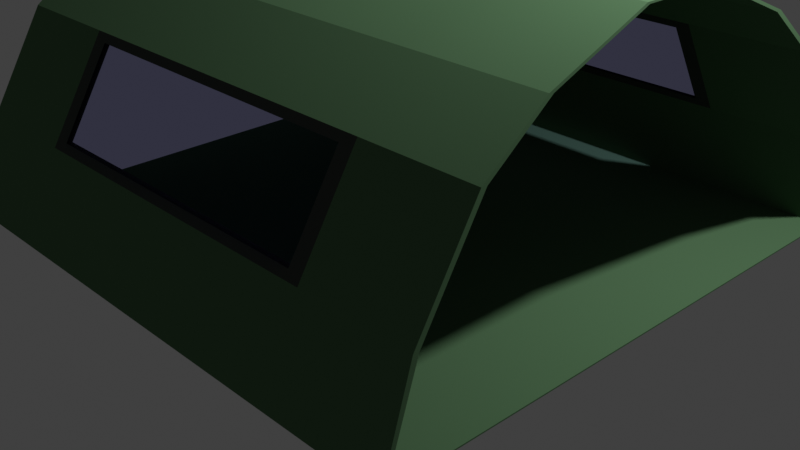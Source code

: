 # Source: 4-2.blend  (saved by Blender 2.83.20; exported with 4.5.12 LTS)
import bpy
from mathutils import Matrix  # noqa: F401  (used for matrix-valued properties, if any)

bpy.ops.wm.read_factory_settings(use_empty=True)
scene = bpy.context.scene
scene.name = 'Scene'

# ---- collections
col_collection = bpy.data.collections.new('Collection'); scene.collection.children.link(col_collection)

# ---- materials (node trees are filled in below, after node groups)
mat_1 = bpy.data.materials.new('Брезент БМ1')
mat_1.diffuse_color = (0.0476, 0.1106, 0.04807, 1.0)
mat_2 = bpy.data.materials.new('Брезент БМ2')
mat_2.diffuse_color = (0.106, 0.1016, 0.1106, 1.0)
mat_1_1 = bpy.data.materials.new('Окно палатки БМ1')

# ---- material node trees
mat_1.use_nodes = True; mat_1.node_tree.nodes.clear()
_N = mat_1.node_tree.nodes; _L = mat_1.node_tree.links
n0 = _N.new('ShaderNodeOutputMaterial'); n0.name = 'Material Output'; n0.location = (300, 300)
n1 = _N.new('ShaderNodeBsdfDiffuse'); n1.name = 'Diffuse BSDF'; n1.location = (10, 300)
n1.inputs[0].default_value = (0.0946, 0.1845, 0.09354, 1.0)
n1.inputs[1].default_value = 0.5
_L.new(n1.outputs[0], n0.inputs[0])
n0.is_active_output = True
mat_2.use_nodes = True; mat_2.node_tree.nodes.clear()
_N = mat_2.node_tree.nodes; _L = mat_2.node_tree.links
n0 = _N.new('ShaderNodeOutputMaterial'); n0.name = 'Material Output'; n0.location = (300, 300)
n1 = _N.new('ShaderNodeBsdfDiffuse'); n1.name = 'Diffuse BSDF'; n1.location = (10, 300)
n1.inputs[0].default_value = (0.05821, 0.06681, 0.05911, 1.0)
n1.inputs[1].default_value = 0.5
_L.new(n1.outputs[0], n0.inputs[0])
n0.is_active_output = True
mat_1_1.use_nodes = True; mat_1_1.node_tree.nodes.clear()
_N = mat_1_1.node_tree.nodes; _L = mat_1_1.node_tree.links
n0 = _N.new('ShaderNodeOutputMaterial'); n0.name = 'Material Output'; n0.location = (300, 300)
n1 = _N.new('ShaderNodeBsdfTransparent'); n1.name = 'Transparent BSDF'; n1.location = (10, 300)
n1.inputs[0].default_value = (0.7739, 0.773, 1.0, 1.0)
_L.new(n1.outputs[0], n0.inputs[0])
n0.is_active_output = True

# ---- world
world_world = bpy.data.worlds.new('World'); scene.world = world_world
world_world.use_nodes = True; world_world.node_tree.nodes.clear()
_N = world_world.node_tree.nodes; _L = world_world.node_tree.links
n0 = _N.new('ShaderNodeOutputWorld'); n0.name = 'World Output'; n0.location = (300, 300)
n1 = _N.new('ShaderNodeBackground'); n1.name = 'Background'; n1.location = (10, 300)
n1.inputs[0].default_value = (0.05088, 0.05088, 0.05088, 1.0)
_L.new(n1.outputs[0], n0.inputs[0])
n0.is_active_output = True
world_world.color = (0.05088, 0.05088, 0.05088)
world_world.use_sun_shadow = False
world_world.sun_shadow_jitter_overblur = 0.0

# ---- cameras
cam_camera = bpy.data.cameras.new('Camera')
cam_camera.clip_end = 100.0
cam_camera.ortho_scale = 7.314

# ---- lights
light_light = bpy.data.lights.new('Light', 'POINT')
light_light.transmission_factor = 0.0
light_light.energy = 1000.0
light_light.shadow_soft_size = 0.1
light_light.shadow_maximum_resolution = 0.006
light_light.use_absolute_resolution = True

# ---- meshes
me_cube = bpy.data.meshes.new('Cube')
me_cube.from_pydata([(1.0, 0.7, 1.0), (1.0, 1.0, -1.0), (1.0, -0.7, 1.0), (1.0, -1.0, -1.0), (-1.0, 0.7, 1.0), (-1.0, 1.0, -1.0), (-1.0, -0.7, 1.0), (-1.0, -1.0, -1.0), (1.0, 0.9, 0.0), (-1.0, -0.9, 0.0), (1.0, -0.9, 0.0), (-1.0, 0.9, 0.0), (1.0, -0.49, 1.483), (-1.0, -0.49, 1.483), (1.0, 0.49, 1.483), (-1.0, 0.49, 1.483), (1.0, -0.147, 1.9), (-1.0, -0.147, 1.9), (1.0, 0.147, 1.9), (-1.0, 0.147, 1.9), (0.6, 1.0, -1.0), (0.2, 1.0, -1.0), (-0.2, 1.0, -1.0), (-0.6, 1.0, -1.0), (0.4922, -0.7593, 0.8498), (0.2102, -0.7155, 0.9225), (-0.2102, -0.7155, 0.9225), (-0.4922, -0.7593, 0.8498), (-0.6, -1.0, -1.0), (-0.2, -1.0, -1.0), (0.2, -1.0, -1.0), (0.6, -1.0, -1.0), (-0.4922, 0.7593, 0.8498), (-0.2102, 0.7155, 0.9225), (0.2102, 0.7155, 0.9225), (0.4922, 0.7593, 0.8498), (-0.4922, 0.9048, 0.1502), (-0.2102, 0.8845, 0.07746), (0.2102, 0.8845, 0.07746), (0.4922, 0.9048, 0.1502), (0.4922, -0.9048, 0.1502), (0.2102, -0.8845, 0.07746), (-0.2102, -0.8845, 0.07746), (-0.4922, -0.9048, 0.1502), (0.6, -0.49, 1.483), (0.2, -0.49, 1.483), (-0.2, -0.49, 1.483), (-0.6, -0.49, 1.483), (-0.6, 0.49, 1.483), (-0.2, 0.49, 1.483), (0.2, 0.49, 1.483), (0.6, 0.49, 1.483), (0.6, -0.147, 1.9), (0.2, -0.147, 1.9), (-0.2, -0.147, 1.9), (-0.6, -0.147, 1.9), (-0.6, 0.147, 1.9), (-0.2, 0.147, 1.9), (0.2, 0.147, 1.9), (0.6, 0.147, 1.9), (0.6, -0.7, 1.0), (0.2, -0.7, 1.0), (-0.2, -0.7, 1.0), (-0.6, -0.7, 1.0), (-0.6, 0.7, 1.0), (-0.2, 0.7, 1.0), (0.2, 0.7, 1.0), (0.6, 0.7, 1.0), (-0.6, 0.9, 0.0), (-0.2, 0.9, 0.0), (0.2, 0.9, 0.0), (0.6, 0.9, 0.0), (0.6, -0.9, 0.0), (0.2, -0.9, 0.0), (-0.2, -0.9, 0.0), (-0.6, -0.9, 0.0), (0.5477, -0.7155, 0.9225), (0.2186, -0.7593, 0.8498), (-0.2186, -0.7593, 0.8498), (-0.5477, -0.7155, 0.9225), (-0.5477, 0.7155, 0.9225), (-0.2186, 0.7593, 0.8498), (0.2186, 0.7593, 0.8498), (0.5477, 0.7155, 0.9225), (-0.5477, 0.8845, 0.07746), (-0.2186, 0.9048, 0.1502), (0.2186, 0.9048, 0.1502), (0.5477, 0.8845, 0.07746), (0.5477, -0.8845, 0.07746), (0.2186, -0.9048, 0.1502), (-0.2186, -0.9048, 0.1502), (-0.5477, -0.8845, 0.07746), (1.0, 0.6809, 0.994), (1.0, 0.9852, -0.9866), (1.0, -0.6809, 0.994), (1.0, -0.9852, -0.9866), (-1.0, 0.6809, 0.994), (-1.0, 0.9852, -0.9866), (-1.0, -0.6809, 0.994), (-1.0, -0.9852, -0.9866), (1.0, 0.8802, -0.00296), (-1.0, -0.8802, -0.00296), (1.0, -0.8802, -0.00296), (-1.0, 0.8802, -0.00296), (1.0, -0.4729, 1.473), (-1.0, -0.4729, 1.473), (1.0, 0.4729, 1.473), (-1.0, 0.4729, 1.473), (1.0, -0.1385, 1.882), (-1.0, -0.1385, 1.882), (1.0, 0.1385, 1.882), (-1.0, 0.1385, 1.882), (0.6, 0.9852, -0.9866), (0.2, 0.9852, -0.9866), (-0.2, 0.9852, -0.9866), (-0.6, 0.9852, -0.9866), (0.4881, -0.7408, 0.8435), (0.2102, -0.6968, 0.9153), (-0.2102, -0.6968, 0.9153), (-0.4881, -0.7408, 0.8435), (-0.6, -0.9852, -0.9866), (-0.2, -0.9852, -0.9866), (0.2, -0.9852, -0.9866), (0.6, -0.9852, -0.9866), (-0.4881, 0.7408, 0.8435), (-0.2102, 0.6968, 0.9153), (0.2102, 0.6968, 0.9153), (0.4881, 0.7408, 0.8435), (-0.4882, 0.8852, 0.1498), (-0.2102, 0.8645, 0.0782), (0.2102, 0.8645, 0.0782), (0.4882, 0.8852, 0.1498), (0.4882, -0.8852, 0.1498), (0.2102, -0.8645, 0.0782), (-0.2102, -0.8645, 0.0782), (-0.4882, -0.8852, 0.1498), (0.6, -0.4729, 1.473), (0.2, -0.4729, 1.473), (-0.2, -0.4729, 1.473), (-0.6, -0.4729, 1.473), (-0.6, 0.4729, 1.473), (-0.2, 0.4729, 1.473), (0.2, 0.4729, 1.473), (0.6, 0.4729, 1.473), (0.6, -0.1385, 1.882), (0.2, -0.1385, 1.882), (-0.2, -0.1385, 1.882), (-0.6, -0.1385, 1.882), (-0.6, 0.1385, 1.882), (-0.2, 0.1385, 1.882), (0.2, 0.1385, 1.882), (0.6, 0.1385, 1.882), (0.6, -0.6809, 0.994), (0.2, -0.6809, 0.994), (-0.2, -0.6809, 0.994), (-0.6, -0.6809, 0.994), (-0.6, 0.6809, 0.994), (-0.2, 0.6809, 0.994), (0.2, 0.6809, 0.994), (0.6, 0.6809, 0.994), (-0.6, 0.8802, -0.00296), (-0.2, 0.8802, -0.00296), (0.2, 0.8802, -0.00296), (0.6, 0.8802, -0.00296), (0.6, -0.8802, -0.00296), (0.2, -0.8802, -0.00296), (-0.2, -0.8802, -0.00296), (-0.6, -0.8802, -0.00296), (0.5466, -0.6961, 0.9176), (0.2186, -0.7407, 0.8425), (-0.2186, -0.7407, 0.8425), (-0.5466, -0.6961, 0.9176), (-0.5466, 0.6961, 0.9176), (-0.2186, 0.7407, 0.8425), (0.2186, 0.7407, 0.8425), (0.5466, 0.6961, 0.9176), (-0.5465, 0.8647, 0.07488), (-0.2186, 0.8848, 0.1509), (0.2186, 0.8848, 0.1509), (0.5465, 0.8647, 0.07488), (0.5465, -0.8647, 0.07488), (0.2186, -0.8848, 0.1509), (-0.2186, -0.8848, 0.1509), (-0.5465, -0.8647, 0.07488)], [], [(75, 63, 6, 9), (20, 1, 3, 31), (71, 67, 0, 8), (20, 71, 8, 1), (28, 75, 9, 7), (64, 4, 15, 48), (60, 2, 12, 44), (56, 19, 17, 55), (44, 12, 16, 52), (48, 15, 19, 56), (14, 51, 59, 18), (51, 50, 58, 59), (50, 49, 57, 58), (49, 48, 56, 57), (13, 47, 55, 17), (47, 46, 54, 55), (46, 45, 53, 54), (45, 44, 52, 53), (18, 59, 52, 16), (59, 58, 53, 52), (58, 57, 54, 53), (57, 56, 55, 54), (6, 63, 47, 13), (63, 62, 46, 47), (62, 61, 45, 46), (61, 60, 44, 45), (0, 67, 51, 14), (67, 66, 50, 51), (66, 65, 49, 50), (65, 64, 48, 49), (3, 10, 72, 31), (31, 72, 73, 30), (30, 73, 74, 29), (29, 74, 75, 28), (5, 11, 68, 23), (23, 68, 69, 22), (22, 69, 70, 21), (21, 70, 71, 20), (11, 4, 64, 68), (36, 32, 81, 85), (85, 81, 82, 86), (86, 82, 35, 39), (5, 23, 28, 7), (23, 22, 29, 28), (22, 21, 30, 29), (21, 20, 31, 30), (10, 2, 60, 72), (40, 24, 77, 89), (89, 77, 78, 90), (90, 78, 27, 43), (25, 76, 60, 61), (26, 25, 61, 62), (79, 26, 62, 63), (33, 80, 64, 65), (34, 33, 65, 66), (83, 34, 66, 67), (84, 37, 69, 68), (37, 38, 70, 69), (38, 87, 71, 70), (88, 41, 73, 72), (41, 42, 74, 73), (42, 91, 75, 74), (80, 84, 68, 64), (87, 83, 67, 71), (76, 88, 72, 60), (91, 79, 63, 75), (77, 24, 76, 25), (78, 77, 25, 26), (27, 78, 26, 79), (81, 32, 80, 33), (82, 81, 33, 34), (35, 82, 34, 83), (36, 85, 37, 84), (85, 86, 38, 37), (86, 39, 87, 38), (40, 89, 41, 88), (89, 90, 42, 41), (90, 43, 91, 42), (32, 36, 84, 80), (39, 35, 83, 87), (24, 40, 88, 76), (43, 27, 79, 91), (167, 101, 98, 155), (112, 123, 95, 93), (163, 100, 92, 159), (112, 93, 100, 163), (120, 99, 101, 167), (156, 140, 107, 96), (152, 136, 104, 94), (148, 147, 109, 111), (136, 144, 108, 104), (140, 148, 111, 107), (106, 110, 151, 143), (143, 151, 150, 142), (142, 150, 149, 141), (141, 149, 148, 140), (105, 109, 147, 139), (139, 147, 146, 138), (138, 146, 145, 137), (137, 145, 144, 136), (110, 108, 144, 151), (151, 144, 145, 150), (150, 145, 146, 149), (149, 146, 147, 148), (98, 105, 139, 155), (155, 139, 138, 154), (154, 138, 137, 153), (153, 137, 136, 152), (92, 106, 143, 159), (159, 143, 142, 158), (158, 142, 141, 157), (157, 141, 140, 156), (95, 123, 164, 102), (123, 122, 165, 164), (122, 121, 166, 165), (121, 120, 167, 166), (97, 115, 160, 103), (115, 114, 161, 160), (114, 113, 162, 161), (113, 112, 163, 162), (103, 160, 156, 96), (128, 177, 173, 124), (177, 178, 174, 173), (178, 131, 127, 174), (97, 99, 120, 115), (115, 120, 121, 114), (114, 121, 122, 113), (113, 122, 123, 112), (102, 164, 152, 94), (132, 181, 169, 116), (181, 182, 170, 169), (182, 135, 119, 170), (117, 153, 152, 168), (118, 154, 153, 117), (171, 155, 154, 118), (125, 157, 156, 172), (126, 158, 157, 125), (175, 159, 158, 126), (176, 160, 161, 129), (129, 161, 162, 130), (130, 162, 163, 179), (180, 164, 165, 133), (133, 165, 166, 134), (134, 166, 167, 183), (172, 156, 160, 176), (179, 163, 159, 175), (168, 152, 164, 180), (183, 167, 155, 171), (169, 117, 168, 116), (170, 118, 117, 169), (119, 171, 118, 170), (173, 125, 172, 124), (174, 126, 125, 173), (127, 175, 126, 174), (128, 176, 129, 177), (177, 129, 130, 178), (178, 130, 179, 131), (132, 180, 133, 181), (181, 133, 134, 182), (182, 134, 183, 135), (124, 172, 176, 128), (131, 179, 175, 127), (116, 168, 180, 132), (135, 183, 171, 119), (5, 7, 99, 97), (1, 8, 100, 93), (9, 6, 98, 101), (10, 3, 95, 102), (11, 5, 97, 103), (3, 1, 93, 95), (8, 0, 92, 100), (7, 9, 101, 99), (2, 10, 102, 94), (4, 11, 103, 96), (6, 13, 105, 98), (15, 4, 96, 107), (0, 14, 106, 92), (12, 2, 94, 104), (18, 16, 108, 110), (17, 19, 111, 109), (13, 17, 109, 105), (19, 15, 107, 111), (16, 12, 104, 108), (14, 18, 110, 106)])
me_cube.polygons.foreach_set('material_index', [0, 0, 0, 0, 0, 0, 0, 0, 0, 0, 0, 0, 0, 0, 0, 0, 0, 0, 0, 0, 0, 0, 0, 0, 0, 0, 0, 0, 0, 0, 0, 0, 0, 0, 0, 0, 0, 0, 0, 2, 2, 2, 0, 0, 0, 0, 0, 2, 2, 2, 1, 1, 1, 1, 1, 1, 1, 1, 1, 1, 1, 1, 1, 1, 1, 1, 2, 2, 2, 2, 2, 2, 2, 2, 2, 2, 2, 2, 2, 2, 2, 2, 0, 0, 0, 0, 0, 0, 0, 0, 0, 0, 0, 0, 0, 0, 0, 0, 0, 0, 0, 0, 0, 0, 0, 0, 0, 0, 0, 0, 0, 0, 0, 0, 0, 0, 0, 0, 0, 0, 0, 2, 2, 2, 0, 0, 0, 0, 0, 2, 2, 2, 1, 1, 1, 1, 1, 1, 1, 1, 1, 1, 1, 1, 1, 1, 1, 1, 2, 2, 2, 2, 2, 2, 2, 2, 2, 2, 2, 2, 2, 2, 2, 2, 0, 0, 0, 0, 0, 0, 0, 0, 0, 0, 0, 0, 0, 0, 0, 0, 0, 0, 0, 0])
_uv = me_cube.uv_layers.new(name='UVMap')
_uv.uv.foreach_set('vector', [0.2542, 0.6154, 0.2542, 0.4872, 0.3178, 0.4872, 0.3178, 0.6154, 0.6355, 0.7911, 0.6355, 0.7398, 0.9533, 0.7398, 0.9533, 0.7911, 0.572, 0.6154, 0.572, 0.4872, 0.6355, 0.4872, 0.6355, 0.6154, 0.572, 0.7436, 0.572, 0.6154, 0.6355, 0.6154, 0.6355, 0.7436, 0.2542, 0.7436, 0.2542, 0.6154, 0.3178, 0.6154, 0.3178, 0.7436, 0.3813, 0.4872, 0.3178, 0.4872, 0.3178, 0.4253, 0.3813, 0.4253, 0.06355, 0.4872, 0.0, 0.4872, 0.0, 0.4253, 0.06355, 0.4253, 1.0, 0.2051, 1.0, 0.2564, 0.9533, 0.2564, 0.9533, 0.2051, 0.06355, 0.4253, 0.0, 0.4253, 0.0, 0.3719, 0.06355, 0.3719, 0.3813, 0.4253, 0.3178, 0.4253, 0.3178, 0.3719, 0.3813, 0.3719, 0.6355, 0.4253, 0.572, 0.4253, 0.572, 0.3719, 0.6355, 0.3719, 0.572, 0.4253, 0.5084, 0.4253, 0.5084, 0.3719, 0.572, 0.3719, 0.5084, 0.4253, 0.4449, 0.4253, 0.4449, 0.3719, 0.5084, 0.3719, 0.4449, 0.4253, 0.3813, 0.4253, 0.3813, 0.3719, 0.4449, 0.3719, 0.3178, 0.4253, 0.2542, 0.4253, 0.2542, 0.3719, 0.3178, 0.3719, 0.2542, 0.4253, 0.1907, 0.4253, 0.1907, 0.3719, 0.2542, 0.3719, 0.1907, 0.4253, 0.1271, 0.4253, 0.1271, 0.3719, 0.1907, 0.3719, 0.1271, 0.4253, 0.06355, 0.4253, 0.06355, 0.3719, 0.1271, 0.3719, 1.0, 0.0, 1.0, 0.05129, 0.9533, 0.05129, 0.9533, 0.0, 1.0, 0.05129, 1.0, 0.1026, 0.9533, 0.1026, 0.9533, 0.05129, 1.0, 0.1026, 1.0, 0.1539, 0.9533, 0.1539, 0.9533, 0.1026, 1.0, 0.1539, 1.0, 0.2051, 0.9533, 0.2051, 0.9533, 0.1539, 0.3178, 0.4872, 0.2542, 0.4872, 0.2542, 0.4253, 0.3178, 0.4253, 0.2542, 0.4872, 0.1907, 0.4872, 0.1907, 0.4253, 0.2542, 0.4253, 0.1907, 0.4872, 0.1271, 0.4872, 0.1271, 0.4253, 0.1907, 0.4253, 0.1271, 0.4872, 0.06355, 0.4872, 0.06355, 0.4253, 0.1271, 0.4253, 0.6355, 0.4872, 0.572, 0.4872, 0.572, 0.4253, 0.6355, 0.4253, 0.572, 0.4872, 0.5084, 0.4872, 0.5084, 0.4253, 0.572, 0.4253, 0.5084, 0.4872, 0.4449, 0.4872, 0.4449, 0.4253, 0.5084, 0.4253, 0.4449, 0.4872, 0.3813, 0.4872, 0.3813, 0.4253, 0.4449, 0.4253, 2.841e-08, 0.7436, 1.894e-08, 0.6154, 0.06355, 0.6154, 0.06355, 0.7436, 0.06355, 0.7436, 0.06355, 0.6154, 0.1271, 0.6154, 0.1271, 0.7436, 0.1271, 0.7436, 0.1271, 0.6154, 0.1907, 0.6154, 0.1907, 0.7436, 0.1907, 0.7436, 0.1907, 0.6154, 0.2542, 0.6154, 0.2542, 0.7436, 0.3178, 0.7436, 0.3178, 0.6154, 0.3813, 0.6154, 0.3813, 0.7436, 0.3813, 0.7436, 0.3813, 0.6154, 0.4449, 0.6154, 0.4449, 0.7436, 0.4449, 0.7436, 0.4449, 0.6154, 0.5084, 0.6154, 0.5084, 0.7436, 0.5084, 0.7436, 0.5084, 0.6154, 0.572, 0.6154, 0.572, 0.7436, 0.3178, 0.6154, 0.3178, 0.4872, 0.3813, 0.4872, 0.3813, 0.6154, 0.5188, 0.3187, 0.6062, 0.3187, 0.6062, 0.35, 0.5188, 0.35, 0.5188, 0.35, 0.6062, 0.35, 0.6062, 0.4, 0.5188, 0.4, 0.5188, 0.4, 0.6062, 0.4, 0.6062, 0.4313, 0.5188, 0.4313, 0.6355, 0.9963, 0.6355, 0.945, 0.9533, 0.945, 0.9533, 0.9963, 0.6355, 0.945, 0.6355, 0.8937, 0.9533, 0.8937, 0.9533, 0.945, 0.6355, 0.8937, 0.6355, 0.8424, 0.9533, 0.8424, 0.9533, 0.8937, 0.6355, 0.8424, 0.6355, 0.7911, 0.9533, 0.7911, 0.9533, 0.8424, 1.894e-08, 0.6154, 0.0, 0.4872, 0.06355, 0.4872, 0.06355, 0.6154, 0.5188, 0.8187, 0.6062, 0.8187, 0.6062, 0.85, 0.5188, 0.85, 0.5188, 0.85, 0.6062, 0.85, 0.6062, 0.9, 0.5188, 0.9, 0.5188, 0.9, 0.6062, 0.9, 0.6062, 0.9313, 0.5188, 0.9313, 0.6153, 0.85, 0.6153, 0.8099, 0.625, 0.8, 0.625, 0.85, 0.6153, 0.9, 0.6153, 0.85, 0.625, 0.85, 0.625, 0.9, 0.6153, 0.9401, 0.6153, 0.9, 0.625, 0.9, 0.625, 0.95, 0.6153, 0.35, 0.6153, 0.3099, 0.625, 0.3, 0.625, 0.35, 0.6153, 0.4, 0.6153, 0.35, 0.625, 0.35, 0.625, 0.4, 0.6153, 0.4401, 0.6153, 0.4, 0.625, 0.4, 0.625, 0.45, 0.5097, 0.3099, 0.5097, 0.35, 0.5, 0.35, 0.5, 0.3, 0.5097, 0.35, 0.5097, 0.4, 0.5, 0.4, 0.5, 0.35, 0.5097, 0.4, 0.5097, 0.4401, 0.5, 0.45, 0.5, 0.4, 0.5097, 0.8099, 0.5097, 0.85, 0.5, 0.85, 0.5, 0.8, 0.5097, 0.85, 0.5097, 0.9, 0.5, 0.9, 0.5, 0.85, 0.5097, 0.9, 0.5097, 0.9401, 0.5, 0.95, 0.5, 0.9, 0.6153, 0.3099, 0.5097, 0.3099, 0.5, 0.3, 0.625, 0.3, 0.5097, 0.4401, 0.6153, 0.4401, 0.625, 0.45, 0.5, 0.45, 0.6153, 0.8099, 0.5097, 0.8099, 0.5, 0.8, 0.625, 0.8, 0.5097, 0.9401, 0.6153, 0.9401, 0.625, 0.95, 0.5, 0.95, 0.6062, 0.85, 0.6062, 0.8187, 0.6153, 0.8099, 0.6153, 0.85, 0.6062, 0.9, 0.6062, 0.85, 0.6153, 0.85, 0.6153, 0.9, 0.6062, 0.9313, 0.6062, 0.9, 0.6153, 0.9, 0.6153, 0.9401, 0.6062, 0.35, 0.6062, 0.3187, 0.6153, 0.3099, 0.6153, 0.35, 0.6062, 0.4, 0.6062, 0.35, 0.6153, 0.35, 0.6153, 0.4, 0.6062, 0.4313, 0.6062, 0.4, 0.6153, 0.4, 0.6153, 0.4401, 0.5188, 0.3187, 0.5188, 0.35, 0.5097, 0.35, 0.5097, 0.3099, 0.5188, 0.35, 0.5188, 0.4, 0.5097, 0.4, 0.5097, 0.35, 0.5188, 0.4, 0.5188, 0.4313, 0.5097, 0.4401, 0.5097, 0.4, 0.5188, 0.8187, 0.5188, 0.85, 0.5097, 0.85, 0.5097, 0.8099, 0.5188, 0.85, 0.5188, 0.9, 0.5097, 0.9, 0.5097, 0.85, 0.5188, 0.9, 0.5188, 0.9313, 0.5097, 0.9401, 0.5097, 0.9, 0.6062, 0.3187, 0.5188, 0.3187, 0.5097, 0.3099, 0.6153, 0.3099, 0.5188, 0.4313, 0.6062, 0.4313, 0.6153, 0.4401, 0.5097, 0.4401, 0.6062, 0.8187, 0.5188, 0.8187, 0.5097, 0.8099, 0.6153, 0.8099, 0.5188, 0.9313, 0.6062, 0.9313, 0.6153, 0.9401, 0.5097, 0.9401, 0.6991, 0.2418, 0.6355, 0.2418, 0.6355, 0.114, 0.6991, 0.114, 0.3131, 0.7949, 1.894e-08, 0.7949, 0.0, 0.7436, 0.3131, 0.7436, 0.6991, 0.6137, 0.6355, 0.6137, 0.6355, 0.4858, 0.6991, 0.4858, 0.6991, 0.7398, 0.6355, 0.7398, 0.6355, 0.6137, 0.6991, 0.6137, 0.6991, 0.368, 0.6355, 0.368, 0.6355, 0.2418, 0.6991, 0.2418, 0.8897, 0.4858, 0.8897, 0.4244, 0.9533, 0.4244, 0.9533, 0.4858, 0.8897, 0.114, 0.8897, 0.05255, 0.9533, 0.05255, 0.9533, 0.114, 0.9533, 0.4616, 0.9973, 0.4616, 0.9973, 0.5129, 0.9533, 0.5129, 0.8897, 0.05255, 0.8897, 3.057e-08, 0.9533, 0.0, 0.9533, 0.05255, 0.8897, 0.4244, 0.8897, 0.3719, 0.9533, 0.3719, 0.9533, 0.4244, 0.6355, 0.4244, 0.6355, 0.3719, 0.6991, 0.3719, 0.6991, 0.4244, 0.6991, 0.4244, 0.6991, 0.3719, 0.7626, 0.3719, 0.7626, 0.4244, 0.7626, 0.4244, 0.7626, 0.3719, 0.8262, 0.3719, 0.8262, 0.4244, 0.8262, 0.4244, 0.8262, 0.3719, 0.8897, 0.3719, 0.8897, 0.4244, 0.6355, 0.05255, 0.6355, 6.114e-08, 0.6991, 3.057e-08, 0.6991, 0.05255, 0.6991, 0.05255, 0.6991, 3.057e-08, 0.7626, 3.057e-08, 0.7626, 0.05255, 0.7626, 0.05255, 0.7626, 3.057e-08, 0.8262, 3.057e-08, 0.8262, 0.05255, 0.8262, 0.05255, 0.8262, 3.057e-08, 0.8897, 3.057e-08, 0.8897, 0.05255, 0.9533, 0.2564, 0.9973, 0.2564, 0.9973, 0.3077, 0.9533, 0.3077, 0.9533, 0.3077, 0.9973, 0.3077, 0.9973, 0.359, 0.9533, 0.359, 0.9533, 0.359, 0.9973, 0.359, 0.9973, 0.4103, 0.9533, 0.4103, 0.9533, 0.4103, 0.9973, 0.4103, 0.9973, 0.4616, 0.9533, 0.4616, 0.6355, 0.114, 0.6355, 0.05255, 0.6991, 0.05255, 0.6991, 0.114, 0.6991, 0.114, 0.6991, 0.05255, 0.7626, 0.05255, 0.7626, 0.114, 0.7626, 0.114, 0.7626, 0.05255, 0.8262, 0.05255, 0.8262, 0.114, 0.8262, 0.114, 0.8262, 0.05255, 0.8897, 0.05255, 0.8897, 0.114, 0.6355, 0.4858, 0.6355, 0.4244, 0.6991, 0.4244, 0.6991, 0.4858, 0.6991, 0.4858, 0.6991, 0.4244, 0.7626, 0.4244, 0.7626, 0.4858, 0.7626, 0.4858, 0.7626, 0.4244, 0.8262, 0.4244, 0.8262, 0.4858, 0.8262, 0.4858, 0.8262, 0.4244, 0.8897, 0.4244, 0.8897, 0.4858, 0.9533, 0.368, 0.8897, 0.368, 0.8897, 0.2418, 0.9533, 0.2418, 0.8897, 0.368, 0.8262, 0.368, 0.8262, 0.2418, 0.8897, 0.2418, 0.8262, 0.368, 0.7626, 0.368, 0.7626, 0.2418, 0.8262, 0.2418, 0.7626, 0.368, 0.6991, 0.368, 0.6991, 0.2418, 0.7626, 0.2418, 0.9533, 0.7398, 0.8897, 0.7398, 0.8897, 0.6137, 0.9533, 0.6137, 0.8897, 0.7398, 0.8262, 0.7398, 0.8262, 0.6137, 0.8897, 0.6137, 0.8262, 0.7398, 0.7626, 0.7398, 0.7626, 0.6137, 0.8262, 0.6137, 0.7626, 0.7398, 0.6991, 0.7398, 0.6991, 0.6137, 0.7626, 0.6137, 0.9533, 0.6137, 0.8897, 0.6137, 0.8897, 0.4858, 0.9533, 0.4858, 0.5188, 0.3187, 0.5188, 0.35, 0.6062, 0.35, 0.6062, 0.3187, 0.5188, 0.35, 0.5188, 0.4, 0.6062, 0.4, 0.6062, 0.35, 0.5188, 0.4, 0.5188, 0.4313, 0.6062, 0.4313, 0.6062, 0.4, 0.3131, 1.0, 5.682e-08, 1.0, 3.788e-08, 0.9487, 0.3131, 0.9487, 0.3131, 0.9487, 3.788e-08, 0.9487, 2.841e-08, 0.8974, 0.3131, 0.8974, 0.3131, 0.8974, 2.841e-08, 0.8974, 2.841e-08, 0.8461, 0.3131, 0.8461, 0.3131, 0.8461, 2.841e-08, 0.8461, 1.894e-08, 0.7949, 0.3131, 0.7949, 0.9533, 0.2418, 0.8897, 0.2418, 0.8897, 0.114, 0.9533, 0.114, 0.5188, 0.8187, 0.5188, 0.85, 0.6062, 0.85, 0.6062, 0.8187, 0.5188, 0.85, 0.5188, 0.9, 0.6062, 0.9, 0.6062, 0.85, 0.5188, 0.9, 0.5188, 0.9313, 0.6062, 0.9313, 0.6062, 0.9, 0.6153, 0.85, 0.625, 0.85, 0.625, 0.8, 0.6153, 0.8099, 0.6153, 0.9, 0.625, 0.9, 0.625, 0.85, 0.6153, 0.85, 0.6153, 0.9401, 0.625, 0.95, 0.625, 0.9, 0.6153, 0.9, 0.6153, 0.35, 0.625, 0.35, 0.625, 0.3, 0.6153, 0.3099, 0.6153, 0.4, 0.625, 0.4, 0.625, 0.35, 0.6153, 0.35, 0.6153, 0.4401, 0.625, 0.45, 0.625, 0.4, 0.6153, 0.4, 0.5097, 0.3099, 0.5, 0.3, 0.5, 0.35, 0.5097, 0.35, 0.5097, 0.35, 0.5, 0.35, 0.5, 0.4, 0.5097, 0.4, 0.5097, 0.4, 0.5, 0.4, 0.5, 0.45, 0.5097, 0.4401, 0.5097, 0.8099, 0.5, 0.8, 0.5, 0.85, 0.5097, 0.85, 0.5097, 0.85, 0.5, 0.85, 0.5, 0.9, 0.5097, 0.9, 0.5097, 0.9, 0.5, 0.9, 0.5, 0.95, 0.5097, 0.9401, 0.6153, 0.3099, 0.625, 0.3, 0.5, 0.3, 0.5097, 0.3099, 0.5097, 0.4401, 0.5, 0.45, 0.625, 0.45, 0.6153, 0.4401, 0.6153, 0.8099, 0.625, 0.8, 0.5, 0.8, 0.5097, 0.8099, 0.5097, 0.9401, 0.5, 0.95, 0.625, 0.95, 0.6153, 0.9401, 0.6062, 0.85, 0.6153, 0.85, 0.6153, 0.8099, 0.6062, 0.8187, 0.6062, 0.9, 0.6153, 0.9, 0.6153, 0.85, 0.6062, 0.85, 0.6062, 0.9313, 0.6153, 0.9401, 0.6153, 0.9, 0.6062, 0.9, 0.6062, 0.35, 0.6153, 0.35, 0.6153, 0.3099, 0.6062, 0.3187, 0.6062, 0.4, 0.6153, 0.4, 0.6153, 0.35, 0.6062, 0.35, 0.6062, 0.4313, 0.6153, 0.4401, 0.6153, 0.4, 0.6062, 0.4, 0.5188, 0.3187, 0.5097, 0.3099, 0.5097, 0.35, 0.5188, 0.35, 0.5188, 0.35, 0.5097, 0.35, 0.5097, 0.4, 0.5188, 0.4, 0.5188, 0.4, 0.5097, 0.4, 0.5097, 0.4401, 0.5188, 0.4313, 0.5188, 0.8187, 0.5097, 0.8099, 0.5097, 0.85, 0.5188, 0.85, 0.5188, 0.85, 0.5097, 0.85, 0.5097, 0.9, 0.5188, 0.9, 0.5188, 0.9, 0.5097, 0.9, 0.5097, 0.9401, 0.5188, 0.9313, 0.6062, 0.3187, 0.6153, 0.3099, 0.5097, 0.3099, 0.5188, 0.3187, 0.5188, 0.4313, 0.5097, 0.4401, 0.6153, 0.4401, 0.6062, 0.4313, 0.6062, 0.8187, 0.6153, 0.8099, 0.5097, 0.8099, 0.5188, 0.8187, 0.5188, 0.9313, 0.5097, 0.9401, 0.6153, 0.9401, 0.6062, 0.9313, 0.6355, 0.3719, 0.3178, 0.3719, 0.3201, 0.3701, 0.6332, 0.3701, 0.0, 0.3719, 0.01589, 0.2436, 0.01903, 0.244, 0.002356, 0.3701, 0.3337, 0.2436, 0.3654, 0.1154, 0.3685, 0.1162, 0.3368, 0.244, 0.3019, 0.2436, 0.3178, 0.3719, 0.3154, 0.3701, 0.2987, 0.244, 0.6196, 0.2436, 0.6355, 0.3719, 0.6332, 0.3701, 0.6165, 0.244, 0.3178, 0.3719, 0.0, 0.3719, 0.002356, 0.3701, 0.3154, 0.3701, 0.01589, 0.2436, 0.04766, 0.1154, 0.0507, 0.1162, 0.01903, 0.244, 0.3178, 0.3719, 0.3337, 0.2436, 0.3368, 0.244, 0.3201, 0.3701, 0.2701, 0.1154, 0.3019, 0.2436, 0.2987, 0.244, 0.2671, 0.1162, 0.5879, 0.1154, 0.6196, 0.2436, 0.6165, 0.244, 0.5848, 0.1162, 0.3654, 0.1154, 0.3988, 0.05347, 0.4015, 0.05481, 0.3685, 0.1162, 0.5545, 0.05347, 0.5879, 0.1154, 0.5848, 0.1162, 0.5518, 0.05481, 0.04766, 0.1154, 0.08103, 0.05347, 0.08374, 0.05481, 0.0507, 0.1162, 0.2367, 0.05347, 0.2701, 0.1154, 0.2671, 0.1162, 0.234, 0.05481, 0.1355, 0.0, 0.1822, 0.0, 0.1809, 0.002319, 0.1369, 0.002319, 0.4533, 0.0, 0.5, 0.0, 0.4986, 0.002319, 0.4546, 0.002319, 0.3988, 0.05347, 0.4533, 0.0, 0.4546, 0.002319, 0.4015, 0.05481, 0.5, 0.0, 0.5545, 0.05347, 0.5518, 0.05481, 0.4986, 0.002319, 0.1822, 0.0, 0.2367, 0.05347, 0.234, 0.05481, 0.1809, 0.002319, 0.08103, 0.05347, 0.1355, 0.0, 0.1369, 0.002319, 0.08374, 0.05481])
me_cube.materials.append(mat_1)
me_cube.materials.append(mat_2)
me_cube.materials.append(mat_1_1)
me_cube.use_remesh_preserve_volume = False
me_cube.use_remesh_preserve_attributes = False
me_cube.use_mirror_vertex_groups = False
me_cube.update()

# ---- objects
ob_cube = bpy.data.objects.new('Cube', me_cube)
ob_light = bpy.data.objects.new('Light', light_light)
ob_camera = bpy.data.objects.new('Camera', cam_camera)

# ---- transforms, parenting, visibility, modifiers, constraints
ob_cube.location = (0.0, 0.0, 1.0)
ob_cube.scale = (3.0, 3.0, 1.0)
ob_cube.lock_rotations_4d = False
ob_cube.empty_display_type = 'ARROWS'
ob_cube.lineart.crease_threshold = 0.0
ob_light.location = (4.076, 1.005, 5.904)
ob_light.rotation_euler = (0.6503, 0.05522, 1.866)
ob_light.lock_rotations_4d = False
ob_light.empty_display_type = 'ARROWS'
ob_light.color = (0.0, 0.0, 0.0, 0.0)
ob_light.lineart.crease_threshold = 0.0
ob_camera.location = (7.359, -6.926, 4.958)
ob_camera.rotation_euler = (1.109, 0.0, 0.8149)
ob_camera.lock_rotations_4d = False
ob_camera.empty_display_type = 'ARROWS'
ob_camera.color = (0.0, 0.0, 0.0, 0.0)
ob_camera.display_type = 'WIRE'
ob_camera.lineart.crease_threshold = 0.0

# ---- collection membership
col_collection.objects.link(ob_cube)
col_collection.objects.link(ob_light)
col_collection.objects.link(ob_camera)

# ---- scene / render settings (as saved in the file)
scene.camera = ob_camera
scene.frame_start = 1; scene.frame_end = 250; scene.frame_set(1)
scene.render.engine = 'CYCLES'
scene.cycles.use_denoising = False
scene.cycles.samples = 128
scene.cycles.sampling_pattern = 'TABULATED_SOBOL'
scene.cycles.use_adaptive_sampling = False
scene.cycles.use_light_tree = False
scene.view_settings.view_transform = 'Standard'
bpy.context.view_layer.update()
